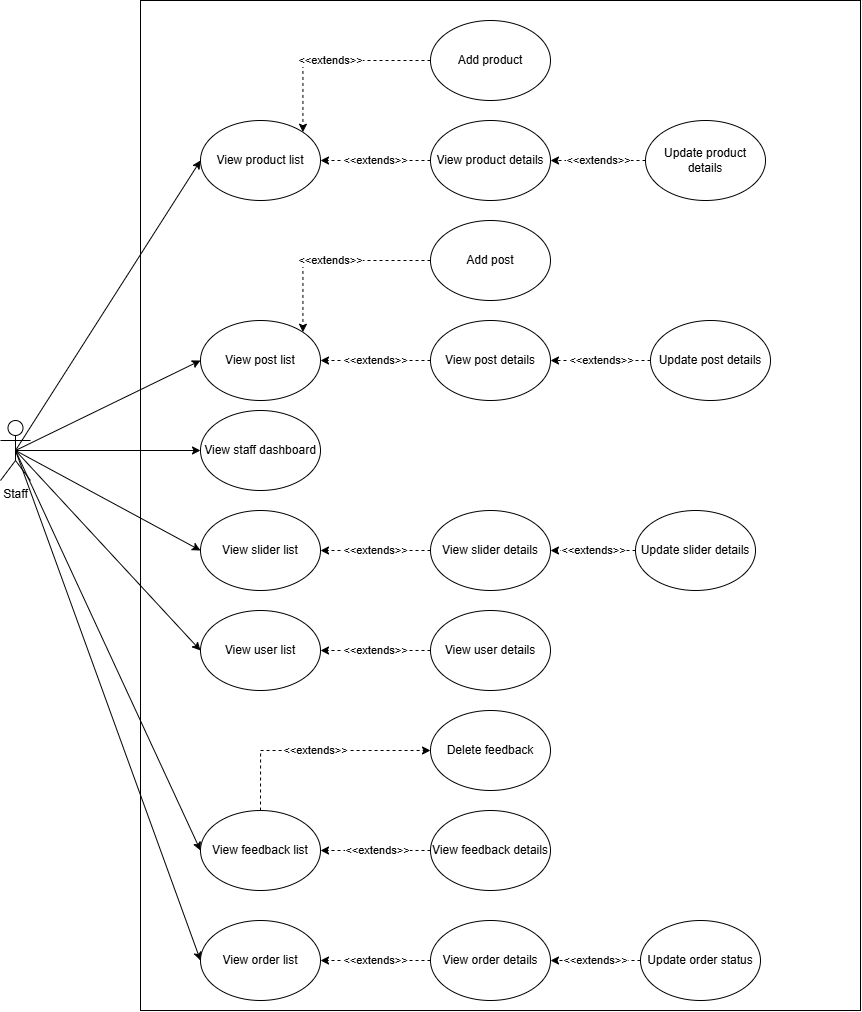

The diagram above was exported from draw.io. Its source (the exported page's mxGraphModel, read from the mxfile embedded in the PNG):
<mxGraphModel dx="1895" dy="1058" grid="1" gridSize="10" guides="1" tooltips="1" connect="1" arrows="1" fold="1" page="1" pageScale="1" pageWidth="850" pageHeight="1100" math="0" shadow="0">
  <root>
    <mxCell id="0" />
    <mxCell id="1" parent="0" />
    <mxCell id="UitDLeMMT4hZkmS21psA-53" value="" style="rounded=0;whiteSpace=wrap;html=1;" vertex="1" parent="1">
      <mxGeometry x="260" y="60" width="720" height="1010" as="geometry" />
    </mxCell>
    <mxCell id="UitDLeMMT4hZkmS21psA-2" style="edgeStyle=none;rounded=0;orthogonalLoop=1;jettySize=auto;html=1;exitX=0.5;exitY=0.5;exitDx=0;exitDy=0;exitPerimeter=0;entryX=0;entryY=0.5;entryDx=0;entryDy=0;" edge="1" parent="1" source="UitDLeMMT4hZkmS21psA-8" target="UitDLeMMT4hZkmS21psA-15">
      <mxGeometry relative="1" as="geometry" />
    </mxCell>
    <mxCell id="UitDLeMMT4hZkmS21psA-3" style="edgeStyle=none;rounded=0;orthogonalLoop=1;jettySize=auto;html=1;exitX=0.5;exitY=0.5;exitDx=0;exitDy=0;exitPerimeter=0;entryX=0;entryY=0.5;entryDx=0;entryDy=0;" edge="1" parent="1" source="UitDLeMMT4hZkmS21psA-8" target="UitDLeMMT4hZkmS21psA-12">
      <mxGeometry relative="1" as="geometry" />
    </mxCell>
    <mxCell id="UitDLeMMT4hZkmS21psA-4" style="edgeStyle=none;rounded=0;orthogonalLoop=1;jettySize=auto;html=1;exitX=0.5;exitY=0.5;exitDx=0;exitDy=0;exitPerimeter=0;entryX=0;entryY=0.5;entryDx=0;entryDy=0;" edge="1" parent="1" source="UitDLeMMT4hZkmS21psA-8" target="UitDLeMMT4hZkmS21psA-9">
      <mxGeometry relative="1" as="geometry" />
    </mxCell>
    <mxCell id="UitDLeMMT4hZkmS21psA-5" style="edgeStyle=none;rounded=0;orthogonalLoop=1;jettySize=auto;html=1;exitX=0.5;exitY=0.5;exitDx=0;exitDy=0;exitPerimeter=0;entryX=0;entryY=0.5;entryDx=0;entryDy=0;" edge="1" parent="1" source="UitDLeMMT4hZkmS21psA-8" target="UitDLeMMT4hZkmS21psA-17">
      <mxGeometry relative="1" as="geometry" />
    </mxCell>
    <mxCell id="UitDLeMMT4hZkmS21psA-6" style="edgeStyle=none;rounded=0;orthogonalLoop=1;jettySize=auto;html=1;exitX=0.5;exitY=0.5;exitDx=0;exitDy=0;exitPerimeter=0;entryX=0;entryY=0.5;entryDx=0;entryDy=0;" edge="1" parent="1" source="UitDLeMMT4hZkmS21psA-8" target="UitDLeMMT4hZkmS21psA-19">
      <mxGeometry relative="1" as="geometry" />
    </mxCell>
    <mxCell id="UitDLeMMT4hZkmS21psA-7" style="edgeStyle=none;rounded=0;orthogonalLoop=1;jettySize=auto;html=1;exitX=0.5;exitY=0.5;exitDx=0;exitDy=0;exitPerimeter=0;entryX=0;entryY=0.5;entryDx=0;entryDy=0;" edge="1" parent="1" source="UitDLeMMT4hZkmS21psA-8" target="UitDLeMMT4hZkmS21psA-21">
      <mxGeometry relative="1" as="geometry" />
    </mxCell>
    <mxCell id="UitDLeMMT4hZkmS21psA-48" style="rounded=0;orthogonalLoop=1;jettySize=auto;html=1;exitX=0.5;exitY=0.5;exitDx=0;exitDy=0;exitPerimeter=0;entryX=0;entryY=0.5;entryDx=0;entryDy=0;" edge="1" parent="1" source="UitDLeMMT4hZkmS21psA-8" target="UitDLeMMT4hZkmS21psA-41">
      <mxGeometry relative="1" as="geometry" />
    </mxCell>
    <mxCell id="UitDLeMMT4hZkmS21psA-8" value="Staff&lt;div&gt;&lt;br&gt;&lt;/div&gt;" style="shape=umlActor;verticalLabelPosition=bottom;verticalAlign=top;html=1;outlineConnect=0;" vertex="1" parent="1">
      <mxGeometry x="120" y="480" width="30" height="60" as="geometry" />
    </mxCell>
    <mxCell id="UitDLeMMT4hZkmS21psA-9" value="View staff dashboard" style="ellipse;whiteSpace=wrap;html=1;" vertex="1" parent="1">
      <mxGeometry x="320" y="470" width="120" height="80" as="geometry" />
    </mxCell>
    <mxCell id="UitDLeMMT4hZkmS21psA-10" value="&amp;lt;&amp;lt;extends&amp;gt;&amp;gt;" style="edgeStyle=none;rounded=0;orthogonalLoop=1;jettySize=auto;html=1;exitX=0;exitY=0.5;exitDx=0;exitDy=0;entryX=1;entryY=0.5;entryDx=0;entryDy=0;dashed=1;" edge="1" parent="1" source="UitDLeMMT4hZkmS21psA-25" target="UitDLeMMT4hZkmS21psA-12">
      <mxGeometry relative="1" as="geometry" />
    </mxCell>
    <mxCell id="UitDLeMMT4hZkmS21psA-11" value="&amp;lt;&amp;lt;extends&amp;gt;&amp;gt;" style="rounded=0;orthogonalLoop=1;jettySize=auto;html=1;exitX=0;exitY=0.5;exitDx=0;exitDy=0;entryX=1;entryY=0;entryDx=0;entryDy=0;dashed=1;edgeStyle=orthogonalEdgeStyle;" edge="1" parent="1" source="UitDLeMMT4hZkmS21psA-33" target="UitDLeMMT4hZkmS21psA-12">
      <mxGeometry relative="1" as="geometry" />
    </mxCell>
    <mxCell id="UitDLeMMT4hZkmS21psA-12" value="View post list" style="ellipse;whiteSpace=wrap;html=1;" vertex="1" parent="1">
      <mxGeometry x="320" y="380" width="120" height="80" as="geometry" />
    </mxCell>
    <mxCell id="UitDLeMMT4hZkmS21psA-13" value="&amp;lt;&amp;lt;extends&amp;gt;&amp;gt;" style="edgeStyle=none;rounded=0;orthogonalLoop=1;jettySize=auto;html=1;exitX=0;exitY=0.5;exitDx=0;exitDy=0;entryX=1;entryY=0.5;entryDx=0;entryDy=0;dashed=1;" edge="1" parent="1" source="UitDLeMMT4hZkmS21psA-23" target="UitDLeMMT4hZkmS21psA-15">
      <mxGeometry relative="1" as="geometry" />
    </mxCell>
    <mxCell id="UitDLeMMT4hZkmS21psA-14" value="&amp;lt;&amp;lt;extends&amp;gt;&amp;gt;" style="edgeStyle=orthogonalEdgeStyle;rounded=0;orthogonalLoop=1;jettySize=auto;html=1;exitX=0;exitY=0.5;exitDx=0;exitDy=0;entryX=1;entryY=0;entryDx=0;entryDy=0;dashed=1;" edge="1" parent="1" source="UitDLeMMT4hZkmS21psA-34" target="UitDLeMMT4hZkmS21psA-15">
      <mxGeometry relative="1" as="geometry" />
    </mxCell>
    <mxCell id="UitDLeMMT4hZkmS21psA-15" value="View product list" style="ellipse;whiteSpace=wrap;html=1;" vertex="1" parent="1">
      <mxGeometry x="320" y="180" width="120" height="80" as="geometry" />
    </mxCell>
    <mxCell id="UitDLeMMT4hZkmS21psA-16" value="&amp;lt;&amp;lt;extends&amp;gt;&amp;gt;" style="edgeStyle=none;rounded=0;orthogonalLoop=1;jettySize=auto;html=1;exitX=0;exitY=0.5;exitDx=0;exitDy=0;entryX=1;entryY=0.5;entryDx=0;entryDy=0;dashed=1;" edge="1" parent="1" source="UitDLeMMT4hZkmS21psA-28" target="UitDLeMMT4hZkmS21psA-17">
      <mxGeometry x="-0.0048" relative="1" as="geometry">
        <mxPoint as="offset" />
      </mxGeometry>
    </mxCell>
    <mxCell id="UitDLeMMT4hZkmS21psA-17" value="View slider list" style="ellipse;whiteSpace=wrap;html=1;" vertex="1" parent="1">
      <mxGeometry x="320" y="570" width="120" height="80" as="geometry" />
    </mxCell>
    <mxCell id="UitDLeMMT4hZkmS21psA-18" value="&amp;lt;&amp;lt;extends&amp;gt;&amp;gt;" style="edgeStyle=none;rounded=0;orthogonalLoop=1;jettySize=auto;html=1;exitX=0;exitY=0.5;exitDx=0;exitDy=0;entryX=1;entryY=0.5;entryDx=0;entryDy=0;dashed=1;" edge="1" parent="1" source="UitDLeMMT4hZkmS21psA-26" target="UitDLeMMT4hZkmS21psA-19">
      <mxGeometry x="-0.0083" relative="1" as="geometry">
        <mxPoint as="offset" />
      </mxGeometry>
    </mxCell>
    <mxCell id="UitDLeMMT4hZkmS21psA-19" value="View user list" style="ellipse;whiteSpace=wrap;html=1;" vertex="1" parent="1">
      <mxGeometry x="320" y="670" width="120" height="80" as="geometry" />
    </mxCell>
    <mxCell id="UitDLeMMT4hZkmS21psA-20" value="&amp;lt;&amp;lt;extends&amp;gt;&amp;gt;" style="edgeStyle=none;rounded=0;orthogonalLoop=1;jettySize=auto;html=1;exitX=0;exitY=0.5;exitDx=0;exitDy=0;entryX=1;entryY=0.5;entryDx=0;entryDy=0;dashed=1;" edge="1" parent="1" source="UitDLeMMT4hZkmS21psA-29" target="UitDLeMMT4hZkmS21psA-21">
      <mxGeometry x="-0.0526" relative="1" as="geometry">
        <mxPoint as="offset" />
      </mxGeometry>
    </mxCell>
    <mxCell id="UitDLeMMT4hZkmS21psA-52" value="&amp;lt;&amp;lt;extends&amp;gt;&amp;gt;" style="edgeStyle=orthogonalEdgeStyle;rounded=0;orthogonalLoop=1;jettySize=auto;html=1;exitX=0.5;exitY=0;exitDx=0;exitDy=0;entryX=0;entryY=0.5;entryDx=0;entryDy=0;dashed=1;" edge="1" parent="1" source="UitDLeMMT4hZkmS21psA-21" target="UitDLeMMT4hZkmS21psA-51">
      <mxGeometry relative="1" as="geometry" />
    </mxCell>
    <mxCell id="UitDLeMMT4hZkmS21psA-21" value="View feedback list" style="ellipse;whiteSpace=wrap;html=1;" vertex="1" parent="1">
      <mxGeometry x="320" y="870" width="120" height="80" as="geometry" />
    </mxCell>
    <mxCell id="UitDLeMMT4hZkmS21psA-22" value="&amp;lt;&amp;lt;extends&amp;gt;&amp;gt;" style="edgeStyle=none;rounded=0;orthogonalLoop=1;jettySize=auto;html=1;exitX=0;exitY=0.5;exitDx=0;exitDy=0;entryX=1;entryY=0.5;entryDx=0;entryDy=0;dashed=1;" edge="1" parent="1" source="UitDLeMMT4hZkmS21psA-30" target="UitDLeMMT4hZkmS21psA-23">
      <mxGeometry relative="1" as="geometry" />
    </mxCell>
    <mxCell id="UitDLeMMT4hZkmS21psA-23" value="View product details" style="ellipse;whiteSpace=wrap;html=1;" vertex="1" parent="1">
      <mxGeometry x="550" y="180" width="120" height="80" as="geometry" />
    </mxCell>
    <mxCell id="UitDLeMMT4hZkmS21psA-24" value="&amp;lt;&amp;lt;extends&amp;gt;&amp;gt;" style="edgeStyle=none;rounded=0;orthogonalLoop=1;jettySize=auto;html=1;exitX=0;exitY=0.5;exitDx=0;exitDy=0;entryX=1;entryY=0.5;entryDx=0;entryDy=0;dashed=1;" edge="1" parent="1" source="UitDLeMMT4hZkmS21psA-31" target="UitDLeMMT4hZkmS21psA-25">
      <mxGeometry relative="1" as="geometry" />
    </mxCell>
    <mxCell id="UitDLeMMT4hZkmS21psA-25" value="View post details" style="ellipse;whiteSpace=wrap;html=1;" vertex="1" parent="1">
      <mxGeometry x="550" y="380" width="120" height="80" as="geometry" />
    </mxCell>
    <mxCell id="UitDLeMMT4hZkmS21psA-26" value="View user details" style="ellipse;whiteSpace=wrap;html=1;" vertex="1" parent="1">
      <mxGeometry x="550" y="670" width="120" height="80" as="geometry" />
    </mxCell>
    <mxCell id="UitDLeMMT4hZkmS21psA-27" value="&amp;lt;&amp;lt;extends&amp;gt;&amp;gt;" style="edgeStyle=none;rounded=0;orthogonalLoop=1;jettySize=auto;html=1;exitX=0;exitY=0.5;exitDx=0;exitDy=0;entryX=1;entryY=0.5;entryDx=0;entryDy=0;dashed=1;" edge="1" parent="1" source="UitDLeMMT4hZkmS21psA-32" target="UitDLeMMT4hZkmS21psA-28">
      <mxGeometry relative="1" as="geometry" />
    </mxCell>
    <mxCell id="UitDLeMMT4hZkmS21psA-28" value="View slider details" style="ellipse;whiteSpace=wrap;html=1;" vertex="1" parent="1">
      <mxGeometry x="550" y="570" width="120" height="80" as="geometry" />
    </mxCell>
    <mxCell id="UitDLeMMT4hZkmS21psA-29" value="View feedback details" style="ellipse;whiteSpace=wrap;html=1;" vertex="1" parent="1">
      <mxGeometry x="550" y="870" width="120" height="80" as="geometry" />
    </mxCell>
    <mxCell id="UitDLeMMT4hZkmS21psA-30" value="Update product details" style="ellipse;whiteSpace=wrap;html=1;" vertex="1" parent="1">
      <mxGeometry x="765" y="180" width="120" height="80" as="geometry" />
    </mxCell>
    <mxCell id="UitDLeMMT4hZkmS21psA-31" value="Update post details" style="ellipse;whiteSpace=wrap;html=1;" vertex="1" parent="1">
      <mxGeometry x="770" y="380" width="120" height="80" as="geometry" />
    </mxCell>
    <mxCell id="UitDLeMMT4hZkmS21psA-32" value="Update slider details" style="ellipse;whiteSpace=wrap;html=1;" vertex="1" parent="1">
      <mxGeometry x="755" y="570" width="120" height="80" as="geometry" />
    </mxCell>
    <mxCell id="UitDLeMMT4hZkmS21psA-33" value="Add post" style="ellipse;whiteSpace=wrap;html=1;" vertex="1" parent="1">
      <mxGeometry x="550" y="280" width="120" height="80" as="geometry" />
    </mxCell>
    <mxCell id="UitDLeMMT4hZkmS21psA-34" value="Add product" style="ellipse;whiteSpace=wrap;html=1;" vertex="1" parent="1">
      <mxGeometry x="550" y="80" width="120" height="80" as="geometry" />
    </mxCell>
    <mxCell id="UitDLeMMT4hZkmS21psA-40" value="&amp;lt;&amp;lt;extends&amp;gt;&amp;gt;" style="edgeStyle=none;rounded=0;orthogonalLoop=1;jettySize=auto;html=1;exitX=0;exitY=0.5;exitDx=0;exitDy=0;entryX=1;entryY=0.5;entryDx=0;entryDy=0;dashed=1;" edge="1" parent="1" source="UitDLeMMT4hZkmS21psA-43" target="UitDLeMMT4hZkmS21psA-41">
      <mxGeometry relative="1" as="geometry" />
    </mxCell>
    <mxCell id="UitDLeMMT4hZkmS21psA-41" value="View order list" style="ellipse;whiteSpace=wrap;html=1;" vertex="1" parent="1">
      <mxGeometry x="320" y="980" width="120" height="80" as="geometry" />
    </mxCell>
    <mxCell id="UitDLeMMT4hZkmS21psA-42" value="&amp;lt;&amp;lt;extends&amp;gt;&amp;gt;" style="edgeStyle=none;rounded=0;orthogonalLoop=1;jettySize=auto;html=1;exitX=0;exitY=0.5;exitDx=0;exitDy=0;entryX=1;entryY=0.5;entryDx=0;entryDy=0;dashed=1;" edge="1" parent="1" source="UitDLeMMT4hZkmS21psA-44" target="UitDLeMMT4hZkmS21psA-43">
      <mxGeometry relative="1" as="geometry" />
    </mxCell>
    <mxCell id="UitDLeMMT4hZkmS21psA-43" value="View order details" style="ellipse;whiteSpace=wrap;html=1;" vertex="1" parent="1">
      <mxGeometry x="550" y="980" width="120" height="80" as="geometry" />
    </mxCell>
    <mxCell id="UitDLeMMT4hZkmS21psA-44" value="Update order status" style="ellipse;whiteSpace=wrap;html=1;" vertex="1" parent="1">
      <mxGeometry x="760" y="980" width="120" height="80" as="geometry" />
    </mxCell>
    <mxCell id="UitDLeMMT4hZkmS21psA-51" value="Delete feedback" style="ellipse;whiteSpace=wrap;html=1;" vertex="1" parent="1">
      <mxGeometry x="550" y="770" width="120" height="80" as="geometry" />
    </mxCell>
  </root>
</mxGraphModel>